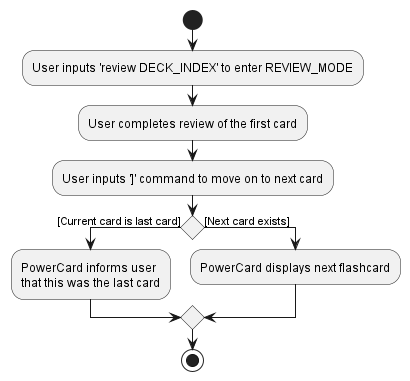

The diagram above was rendered by PlantUML. Its source (embedded in the PNG):
@startuml

start
:User inputs 'review DECK_INDEX' to enter REVIEW_MODE;
:User completes review of the first card;
:User inputs ']' command to move on to next card;

if () then ([Current card is last card])
    :PowerCard informs user
    that this was the last card;
else ([Next card exists])
    :PowerCard displays next flashcard;


endif

stop
@enduml